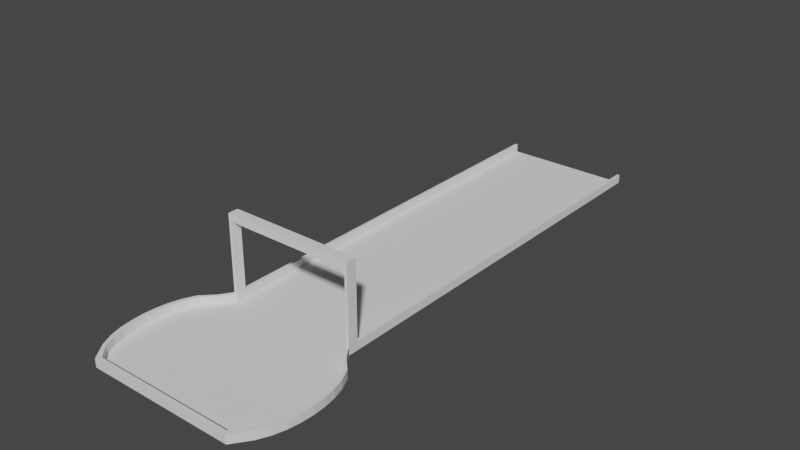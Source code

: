 # Source: End.blend  (saved by Blender 2.80.75; exported with 4.5.12 LTS)
import bpy
from mathutils import Matrix  # noqa: F401  (used for matrix-valued properties, if any)

bpy.ops.wm.read_factory_settings(use_empty=True)
scene = bpy.context.scene
scene.name = 'Scene'

# ---- collections
col_collection = bpy.data.collections.new('Collection'); scene.collection.children.link(col_collection)

# ---- world
world_world = bpy.data.worlds.new('World'); scene.world = world_world
world_world.use_nodes = True; world_world.node_tree.nodes.clear()
_N = world_world.node_tree.nodes; _L = world_world.node_tree.links
n0 = _N.new('ShaderNodeOutputWorld'); n0.name = 'World Output'; n0.location = (300, 300)
n1 = _N.new('ShaderNodeBackground'); n1.name = 'Background'; n1.location = (10, 300)
n1.inputs[0].default_value = (0.05088, 0.05088, 0.05088, 1.0)
_L.new(n1.outputs[0], n0.inputs[0])
n0.is_active_output = True
world_world.color = (0.05088, 0.05088, 0.05088)
world_world.use_sun_shadow = False
world_world.sun_shadow_jitter_overblur = 0.0

# ---- meshes
me_plane_001 = bpy.data.meshes.new('Plane.001')
me_plane_001.from_pydata([(-9.0, 1.0, 0.0), (9.0, 1.0, 0.0), (-9.0, 61.0, 0.0), (9.0, 61.0, 0.0), (-9.0, 1.0, 1.2), (9.0, 1.0, 1.2), (-9.0, 61.0, 1.2), (9.0, 61.0, 1.2), (-9.4, 1.0, 1.2), (9.4, 1.0, 1.2), (-9.4, 61.0, 1.2), (9.4, 61.0, 1.2), (-9.4, 1.0, 0.0), (9.4, 1.0, 0.0), (-9.4, 61.0, 0.0), (9.4, 61.0, 0.0), (-10.16, 80.0, 0.0), (10.16, 80.0, 0.0), (-10.16, 80.0, 1.2), (10.16, 80.0, 1.2), (-10.61, 80.61, 1.2), (10.61, 80.61, 1.2), (-10.61, 80.61, 0.0), (10.61, 80.61, 0.0), (10.16, 62.73, 0.0), (11.8, 64.45, 0.0), (12.58, 66.18, 0.0), (13.06, 67.91, 0.0), (13.31, 69.64, 0.0), (13.4, 71.36, 0.0), (13.31, 73.09, 0.0), (13.06, 74.82, 0.0), (12.58, 76.55, 0.0), (11.8, 78.27, 0.0), (-11.8, 78.27, 0.0), (-12.58, 76.55, 0.0), (-13.06, 74.82, 0.0), (-13.31, 73.09, 0.0), (-13.4, 71.36, 0.0), (-13.31, 69.64, 0.0), (-13.06, 67.91, 0.0), (-12.58, 66.18, 0.0), (-11.8, 64.45, 0.0), (-10.16, 62.73, 0.0), (10.61, 62.73, 1.2), (12.32, 64.45, 1.2), (13.14, 66.18, 1.2), (13.64, 67.91, 1.2), (13.9, 69.64, 1.2), (13.99, 71.36, 1.2), (13.9, 73.09, 1.2), (13.64, 74.82, 1.2), (13.14, 76.55, 1.2), (12.32, 78.27, 1.2), (11.8, 78.27, 1.2), (12.58, 76.55, 1.2), (13.06, 74.82, 1.2), (13.31, 73.09, 1.2), (13.4, 71.36, 1.2), (13.31, 69.64, 1.2), (13.06, 67.91, 1.2), (12.58, 66.18, 1.2), (11.8, 64.45, 1.2), (10.16, 62.73, 1.2), (-10.61, 62.73, 1.2), (-12.32, 64.45, 1.2), (-13.14, 66.18, 1.2), (-13.64, 67.91, 1.2), (-13.9, 69.64, 1.2), (-13.99, 71.36, 1.2), (-13.9, 73.09, 1.2), (-13.64, 74.82, 1.2), (-13.14, 76.55, 1.2), (-12.32, 78.27, 1.2), (-12.32, 78.27, 0.0), (-13.14, 76.55, 0.0), (-13.64, 74.82, 0.0), (-13.9, 73.09, 0.0), (-13.99, 71.36, 0.0), (-13.9, 69.64, 0.0), (-13.64, 67.91, 0.0), (-13.14, 66.18, 0.0), (-12.32, 64.45, 0.0), (-10.61, 62.73, 0.0), (-11.8, 78.27, 1.2), (-12.58, 76.55, 1.2), (-13.06, 74.82, 1.2), (-13.31, 73.09, 1.2), (-13.4, 71.36, 1.2), (-13.31, 69.64, 1.2), (-13.06, 67.91, 1.2), (-12.58, 66.18, 1.2), (-11.8, 64.45, 1.2), (-10.16, 62.73, 1.2), (10.61, 62.73, 0.0), (12.32, 64.45, 0.0), (13.14, 66.18, 0.0), (13.64, 67.91, 0.0), (13.9, 69.64, 0.0), (13.99, 71.36, 0.0), (13.9, 73.09, 0.0), (13.64, 74.82, 0.0), (13.14, 76.55, 0.0), (12.32, 78.27, 0.0), (-9.0, 59.55, 1.2), (9.0, 59.55, 0.0), (-9.4, 59.55, 0.0), (-9.0, 59.55, 0.0), (9.4, 59.55, 1.2), (-9.4, 59.55, 1.2), (9.0, 59.55, 1.2), (9.4, 59.55, 0.0), (9.4, 59.55, 12.0), (9.4, 61.0, 12.0), (9.0, 61.0, 12.0), (-9.0, 61.0, 12.0), (-9.4, 61.0, 12.0), (9.0, 59.55, 12.0), (-9.0, 59.55, 12.0), (-9.4, 59.55, 12.0), (9.4, 61.0, 11.0), (9.4, 59.55, 11.0), (9.0, 59.55, 11.0), (9.0, 61.0, 11.0), (-9.4, 59.55, 11.0), (-9.4, 61.0, 11.0), (-9.0, 59.55, 11.0), (-9.0, 61.0, 11.0)], [], [(125, 124, 119, 116), (109, 106, 12, 8), (111, 15, 11, 108), (104, 109, 8, 4), (110, 7, 3, 105), (104, 4, 0, 107), (105, 3, 2, 107), (34, 33, 17, 16), (54, 53, 21, 19), (74, 73, 20, 22), (84, 34, 16, 18), (53, 103, 23, 21), (33, 54, 19, 17), (73, 84, 18, 20), (10, 6, 93, 64), (64, 93, 92, 65), (65, 92, 91, 66), (66, 91, 90, 67), (67, 90, 89, 68), (68, 89, 88, 69), (69, 88, 87, 70), (70, 87, 86, 71), (71, 86, 85, 72), (72, 85, 84, 73), (3, 7, 63, 24), (24, 63, 62, 25), (25, 62, 61, 26), (26, 61, 60, 27), (27, 60, 59, 28), (28, 59, 58, 29), (29, 58, 57, 30), (30, 57, 56, 31), (31, 56, 55, 32), (32, 55, 54, 33), (11, 15, 94, 44), (44, 94, 95, 45), (45, 95, 96, 46), (46, 96, 97, 47), (47, 97, 98, 48), (48, 98, 99, 49), (49, 99, 100, 50), (50, 100, 101, 51), (51, 101, 102, 52), (52, 102, 103, 53), (6, 2, 43, 93), (93, 43, 42, 92), (92, 42, 41, 91), (91, 41, 40, 90), (90, 40, 39, 89), (89, 39, 38, 88), (88, 38, 37, 87), (87, 37, 36, 86), (86, 36, 35, 85), (85, 35, 34, 84), (14, 10, 64, 83), (83, 64, 65, 82), (82, 65, 66, 81), (81, 66, 67, 80), (80, 67, 68, 79), (79, 68, 69, 78), (78, 69, 70, 77), (77, 70, 71, 76), (76, 71, 72, 75), (75, 72, 73, 74), (7, 11, 44, 63), (63, 44, 45, 62), (62, 45, 46, 61), (61, 46, 47, 60), (60, 47, 48, 59), (59, 48, 49, 58), (58, 49, 50, 57), (57, 50, 51, 56), (56, 51, 52, 55), (55, 52, 53, 54), (2, 3, 24, 43), (43, 24, 25, 42), (42, 25, 26, 41), (41, 26, 27, 40), (40, 27, 28, 39), (39, 28, 29, 38), (38, 29, 30, 37), (37, 30, 31, 36), (36, 31, 32, 35), (35, 32, 33, 34), (16, 17, 19, 18), (21, 20, 18, 19), (23, 22, 20, 21), (1, 105, 107, 0), (6, 104, 107, 2), (5, 110, 105, 1), (121, 120, 113, 112), (13, 111, 108, 9), (10, 14, 106, 109), (5, 9, 108, 110), (117, 112, 113, 114), (115, 116, 119, 118), (122, 121, 112, 117), (122, 126, 127, 123), (124, 126, 118, 119), (117, 118, 126, 122), (127, 125, 116, 115), (120, 123, 114, 113), (11, 7, 123, 120), (7, 110, 122, 123), (110, 108, 121, 122), (108, 11, 120, 121), (6, 10, 125, 127), (104, 6, 127, 126), (109, 104, 126, 124), (10, 109, 124, 125), (123, 127, 115, 114), (114, 115, 118, 117)])
_uv = me_plane_001.uv_layers.new(name='UVMap')
_uv.uv.foreach_set('vector', [0.0, 1.0, 0.0, 0.9759, 0.0, 0.9759, 0.0, 1.0, 0.0, 0.9759, 0.0, 0.9759, 0.0, 0.0, 0.0, 0.0, 1.0, 0.9759, 1.0, 1.0, 1.0, 1.0, 1.0, 0.9759, 0.0, 0.9759, 0.0, 0.9759, 0.0, 0.0, 0.0, 0.0, 1.0, 0.9759, 1.0, 1.0, 1.0, 1.0, 1.0, 0.9759, 0.0, 0.9759, 0.0, 0.0, 0.0, 0.0, 0.0, 0.9759, 1.0, 0.9759, 1.0, 1.0, 0.0, 1.0, 0.0, 0.9759, 0.0, 1.0, 1.0, 1.0, 1.0, 1.0, 0.0, 1.0, 1.0, 1.0, 1.0, 1.0, 1.0, 1.0, 1.0, 1.0, 0.0, 1.0, 0.0, 1.0, 0.0, 1.0, 0.0, 1.0, 0.0, 1.0, 0.0, 1.0, 0.0, 1.0, 0.0, 1.0, 1.0, 1.0, 1.0, 1.0, 1.0, 1.0, 1.0, 1.0, 1.0, 1.0, 1.0, 1.0, 1.0, 1.0, 1.0, 1.0, 0.0, 1.0, 0.0, 1.0, 0.0, 1.0, 0.0, 1.0, 0.0, 1.0, 0.0, 1.0, 0.0, 1.0, 0.0, 1.0, 0.0, 1.0, 0.0, 1.0, 0.0, 1.0, 0.0, 1.0, 0.0, 1.0, 0.0, 1.0, 0.0, 1.0, 0.0, 1.0, 0.0, 1.0, 0.0, 1.0, 0.0, 1.0, 0.0, 1.0, 0.0, 1.0, 0.0, 1.0, 0.0, 1.0, 0.0, 1.0, 0.0, 1.0, 0.0, 1.0, 0.0, 1.0, 0.0, 1.0, 0.0, 1.0, 0.0, 1.0, 0.0, 1.0, 0.0, 1.0, 0.0, 1.0, 0.0, 1.0, 0.0, 1.0, 0.0, 1.0, 0.0, 1.0, 0.0, 1.0, 0.0, 1.0, 0.0, 1.0, 0.0, 1.0, 0.0, 1.0, 0.0, 1.0, 0.0, 1.0, 1.0, 1.0, 1.0, 1.0, 1.0, 1.0, 1.0, 1.0, 1.0, 1.0, 1.0, 1.0, 1.0, 1.0, 1.0, 1.0, 1.0, 1.0, 1.0, 1.0, 1.0, 1.0, 1.0, 1.0, 1.0, 1.0, 1.0, 1.0, 1.0, 1.0, 1.0, 1.0, 1.0, 1.0, 1.0, 1.0, 1.0, 1.0, 1.0, 1.0, 1.0, 1.0, 1.0, 1.0, 1.0, 1.0, 1.0, 1.0, 1.0, 1.0, 1.0, 1.0, 1.0, 1.0, 1.0, 1.0, 1.0, 1.0, 1.0, 1.0, 1.0, 1.0, 1.0, 1.0, 1.0, 1.0, 1.0, 1.0, 1.0, 1.0, 1.0, 1.0, 1.0, 1.0, 1.0, 1.0, 1.0, 1.0, 1.0, 1.0, 1.0, 1.0, 1.0, 1.0, 1.0, 1.0, 1.0, 1.0, 1.0, 1.0, 1.0, 1.0, 1.0, 1.0, 1.0, 1.0, 1.0, 1.0, 1.0, 1.0, 1.0, 1.0, 1.0, 1.0, 1.0, 1.0, 1.0, 1.0, 1.0, 1.0, 1.0, 1.0, 1.0, 1.0, 1.0, 1.0, 1.0, 1.0, 1.0, 1.0, 1.0, 1.0, 1.0, 1.0, 1.0, 1.0, 1.0, 1.0, 1.0, 1.0, 1.0, 1.0, 1.0, 1.0, 1.0, 1.0, 1.0, 1.0, 1.0, 1.0, 1.0, 1.0, 1.0, 1.0, 1.0, 1.0, 1.0, 1.0, 1.0, 1.0, 1.0, 1.0, 1.0, 1.0, 1.0, 1.0, 1.0, 1.0, 1.0, 1.0, 0.0, 1.0, 0.0, 1.0, 0.0, 1.0, 0.0, 1.0, 0.0, 1.0, 0.0, 1.0, 0.0, 1.0, 0.0, 1.0, 0.0, 1.0, 0.0, 1.0, 0.0, 1.0, 0.0, 1.0, 0.0, 1.0, 0.0, 1.0, 0.0, 1.0, 0.0, 1.0, 0.0, 1.0, 0.0, 1.0, 0.0, 1.0, 0.0, 1.0, 0.0, 1.0, 0.0, 1.0, 0.0, 1.0, 0.0, 1.0, 0.0, 1.0, 0.0, 1.0, 0.0, 1.0, 0.0, 1.0, 0.0, 1.0, 0.0, 1.0, 0.0, 1.0, 0.0, 1.0, 0.0, 1.0, 0.0, 1.0, 0.0, 1.0, 0.0, 1.0, 0.0, 1.0, 0.0, 1.0, 0.0, 1.0, 0.0, 1.0, 0.0, 1.0, 0.0, 1.0, 0.0, 1.0, 0.0, 1.0, 0.0, 1.0, 0.0, 1.0, 0.0, 1.0, 0.0, 1.0, 0.0, 1.0, 0.0, 1.0, 0.0, 1.0, 0.0, 1.0, 0.0, 1.0, 0.0, 1.0, 0.0, 1.0, 0.0, 1.0, 0.0, 1.0, 0.0, 1.0, 0.0, 1.0, 0.0, 1.0, 0.0, 1.0, 0.0, 1.0, 0.0, 1.0, 0.0, 1.0, 0.0, 1.0, 0.0, 1.0, 0.0, 1.0, 0.0, 1.0, 0.0, 1.0, 0.0, 1.0, 0.0, 1.0, 0.0, 1.0, 0.0, 1.0, 0.0, 1.0, 0.0, 1.0, 0.0, 1.0, 0.0, 1.0, 0.0, 1.0, 0.0, 1.0, 0.0, 1.0, 1.0, 1.0, 1.0, 1.0, 1.0, 1.0, 1.0, 1.0, 1.0, 1.0, 1.0, 1.0, 1.0, 1.0, 1.0, 1.0, 1.0, 1.0, 1.0, 1.0, 1.0, 1.0, 1.0, 1.0, 1.0, 1.0, 1.0, 1.0, 1.0, 1.0, 1.0, 1.0, 1.0, 1.0, 1.0, 1.0, 1.0, 1.0, 1.0, 1.0, 1.0, 1.0, 1.0, 1.0, 1.0, 1.0, 1.0, 1.0, 1.0, 1.0, 1.0, 1.0, 1.0, 1.0, 1.0, 1.0, 1.0, 1.0, 1.0, 1.0, 1.0, 1.0, 1.0, 1.0, 1.0, 1.0, 1.0, 1.0, 1.0, 1.0, 1.0, 1.0, 1.0, 1.0, 1.0, 1.0, 1.0, 1.0, 1.0, 1.0, 0.0, 1.0, 1.0, 1.0, 1.0, 1.0, 0.0, 1.0, 0.0, 1.0, 1.0, 1.0, 1.0, 1.0, 0.0, 1.0, 0.0, 1.0, 1.0, 1.0, 1.0, 1.0, 0.0, 1.0, 0.0, 1.0, 1.0, 1.0, 1.0, 1.0, 0.0, 1.0, 0.0, 1.0, 1.0, 1.0, 1.0, 1.0, 0.0, 1.0, 0.0, 1.0, 1.0, 1.0, 1.0, 1.0, 0.0, 1.0, 0.0, 1.0, 1.0, 1.0, 1.0, 1.0, 0.0, 1.0, 0.0, 1.0, 1.0, 1.0, 1.0, 1.0, 0.0, 1.0, 0.0, 1.0, 1.0, 1.0, 1.0, 1.0, 0.0, 1.0, 0.0, 1.0, 1.0, 1.0, 1.0, 1.0, 0.0, 1.0, 0.0, 1.0, 1.0, 1.0, 1.0, 1.0, 0.0, 1.0, 1.0, 1.0, 0.0, 1.0, 0.0, 1.0, 1.0, 1.0, 1.0, 1.0, 0.0, 1.0, 0.0, 1.0, 1.0, 1.0, 1.0, 0.0, 1.0, 0.9759, 0.0, 0.9759, 0.0, 0.0, 0.0, 1.0, 0.0, 0.9759, 0.0, 0.9759, 0.0, 1.0, 1.0, 0.0, 1.0, 0.9759, 1.0, 0.9759, 1.0, 0.0, 1.0, 0.9759, 1.0, 1.0, 1.0, 1.0, 1.0, 0.9759, 1.0, 0.0, 1.0, 0.9759, 1.0, 0.9759, 1.0, 0.0, 0.0, 1.0, 0.0, 1.0, 0.0, 0.9759, 0.0, 0.9759, 1.0, 0.0, 1.0, 0.0, 1.0, 0.9759, 1.0, 0.9759, 1.0, 0.9759, 1.0, 0.9759, 1.0, 1.0, 1.0, 1.0, 0.0, 1.0, 0.0, 1.0, 0.0, 0.9759, 0.0, 0.9759, 1.0, 0.9759, 1.0, 0.9759, 1.0, 0.9759, 1.0, 0.9759, 0.0, 0.9759, 0.0, 1.0, 1.0, 1.0, 1.0, 0.9759, 0.0, 0.9759, 0.0, 0.9759, 0.0, 0.9759, 0.0, 0.9759, 0.0, 0.9759, 0.0, 0.9759, 1.0, 0.9759, 1.0, 0.9759, 0.0, 1.0, 0.0, 1.0, 0.0, 1.0, 0.0, 1.0, 1.0, 1.0, 1.0, 1.0, 1.0, 1.0, 1.0, 1.0, 1.0, 1.0, 1.0, 1.0, 1.0, 1.0, 1.0, 1.0, 1.0, 1.0, 1.0, 0.9759, 1.0, 0.9759, 1.0, 1.0, 1.0, 0.9759, 1.0, 0.9759, 1.0, 0.9759, 1.0, 0.9759, 1.0, 0.9759, 1.0, 1.0, 1.0, 1.0, 1.0, 0.9759, 0.0, 1.0, 0.0, 1.0, 0.0, 1.0, 0.0, 1.0, 0.0, 0.9759, 0.0, 1.0, 0.0, 1.0, 0.0, 0.9759, 0.0, 0.9759, 0.0, 0.9759, 0.0, 0.9759, 0.0, 0.9759, 0.0, 1.0, 0.0, 0.9759, 0.0, 0.9759, 0.0, 1.0, 0.0, 1.0, 0.0, 1.0, 1.0, 1.0, 1.0, 1.0, 0.0, 1.0, 0.0, 0.9759, 1.0, 0.9759, 1.0, 1.0])
me_plane_001.use_remesh_preserve_volume = False
me_plane_001.use_remesh_preserve_attributes = False
me_plane_001.use_mirror_vertex_groups = False
me_plane_001.update()

# ---- curves / text
cu_beziercurve_001 = bpy.data.curves.new('BezierCurve.001', 'CURVE')
cu_beziercurve_001.dimensions = '3D'
_sp = cu_beziercurve_001.splines.new('BEZIER'); _sp.bezier_points.add(1)
_sp.bezier_points.foreach_set('co', [0.0, -1.0, 0.0, 2.477e-05, 79.0, 0.0])
_sp.bezier_points.foreach_set('handle_left', [1.68e-08, -1.707, -1.18e-07, 2.477e-05, 78.0, 0.0])
_sp.bezier_points.foreach_set('handle_right', [-1.68e-08, -0.2929, 1.18e-07, 2.477e-05, 80.0, 0.0])
for _p, _l, _r in zip(_sp.bezier_points, ['ALIGNED', 'ALIGNED'], ['ALIGNED', 'ALIGNED']): _p.handle_left_type = _l; _p.handle_right_type = _r
_sp.bezier_points.foreach_set('tilt', [1.571, 1.571])
_sp.order_u = 0
_sp.order_v = 0
cu_beziercurve_001.use_path = True
cu_beziercurve_001.use_path_clamp = True
cu_beziercurve_001.use_stretch = True
cu_beziercurve_001.use_deform_bounds = True
cu_beziercurve_001.use_radius = False
cu_beziercurve_001.fill_mode = 'FULL'

# ---- objects
ob_curve = bpy.data.objects.new('Curve', cu_beziercurve_001)
ob_track = bpy.data.objects.new('Track', me_plane_001)
ob_entry_point = bpy.data.objects.new('_Entry Point', None)
ob_exit_point = bpy.data.objects.new('_Exit Point', None)

# ---- transforms, parenting, visibility, modifiers, constraints
ob_curve.location = (8.742e-08, -1.0, 0.0)
ob_curve.rotation_euler = (0.0, -0.0, 3.142)
ob_curve.lineart.crease_threshold = 0.0
ob_track.location = (0.0, 0.0, 0.0)
ob_track.rotation_euler = (0.0, -0.0, 3.142)
ob_track.lineart.crease_threshold = 0.0
_m = ob_track.modifiers.new('Curve', 'CURVE')
_m.object = ob_curve
_m.deform_axis = 'POS_Y'
ob_entry_point.location = (0.0, 0.0, 0.0)
ob_entry_point.rotation_euler = (1.571, 0.0, 0.0)
ob_entry_point.lineart.crease_threshold = 0.0
ob_exit_point.location = (0.0, -80.0, 0.0)
ob_exit_point.rotation_euler = (1.571, 0.0, 0.0)
ob_exit_point.lineart.crease_threshold = 0.0

# ---- collection membership
col_collection.objects.link(ob_curve)
col_collection.objects.link(ob_track)
col_collection.objects.link(ob_entry_point)
col_collection.objects.link(ob_exit_point)

# ---- scene / render settings (as saved in the file)
scene.frame_start = 1; scene.frame_end = 250; scene.frame_set(1)
scene.render.engine = 'BLENDER_EEVEE_NEXT'
scene.cycles.use_denoising = False
scene.cycles.samples = 128
scene.cycles.sampling_pattern = 'TABULATED_SOBOL'
scene.cycles.use_adaptive_sampling = False
scene.cycles.use_light_tree = False
scene.view_settings.view_transform = 'Filmic'
bpy.context.view_layer.update()

# ---- added for rendering (the .blend has no active camera and no usable light): camera, sun
cam_auto = bpy.data.cameras.new('AutoCamera')
cam_auto.lens = 50.0
cam_auto.sensor_width = 36.0
cam_auto.clip_end = 1422.62
ob_auto_camera = bpy.data.objects.new('AutoCamera', cam_auto)
scene.collection.objects.link(ob_auto_camera)
ob_auto_camera.location = (81.0614, -137.274, 70.3491)
ob_auto_camera.rotation_euler = (1.09748, -7.21219e-08, 0.694738)
scene.camera = ob_auto_camera
light_auto_sun = bpy.data.lights.new('AutoSun', 'SUN')
light_auto_sun.energy = 3.0
light_auto_sun.angle = 0.0523599
ob_auto_sun = bpy.data.objects.new('AutoSun', light_auto_sun)
scene.collection.objects.link(ob_auto_sun)
ob_auto_sun.rotation_euler = (0.872665, 0.174533, 0.523599)
bpy.context.view_layer.update()
